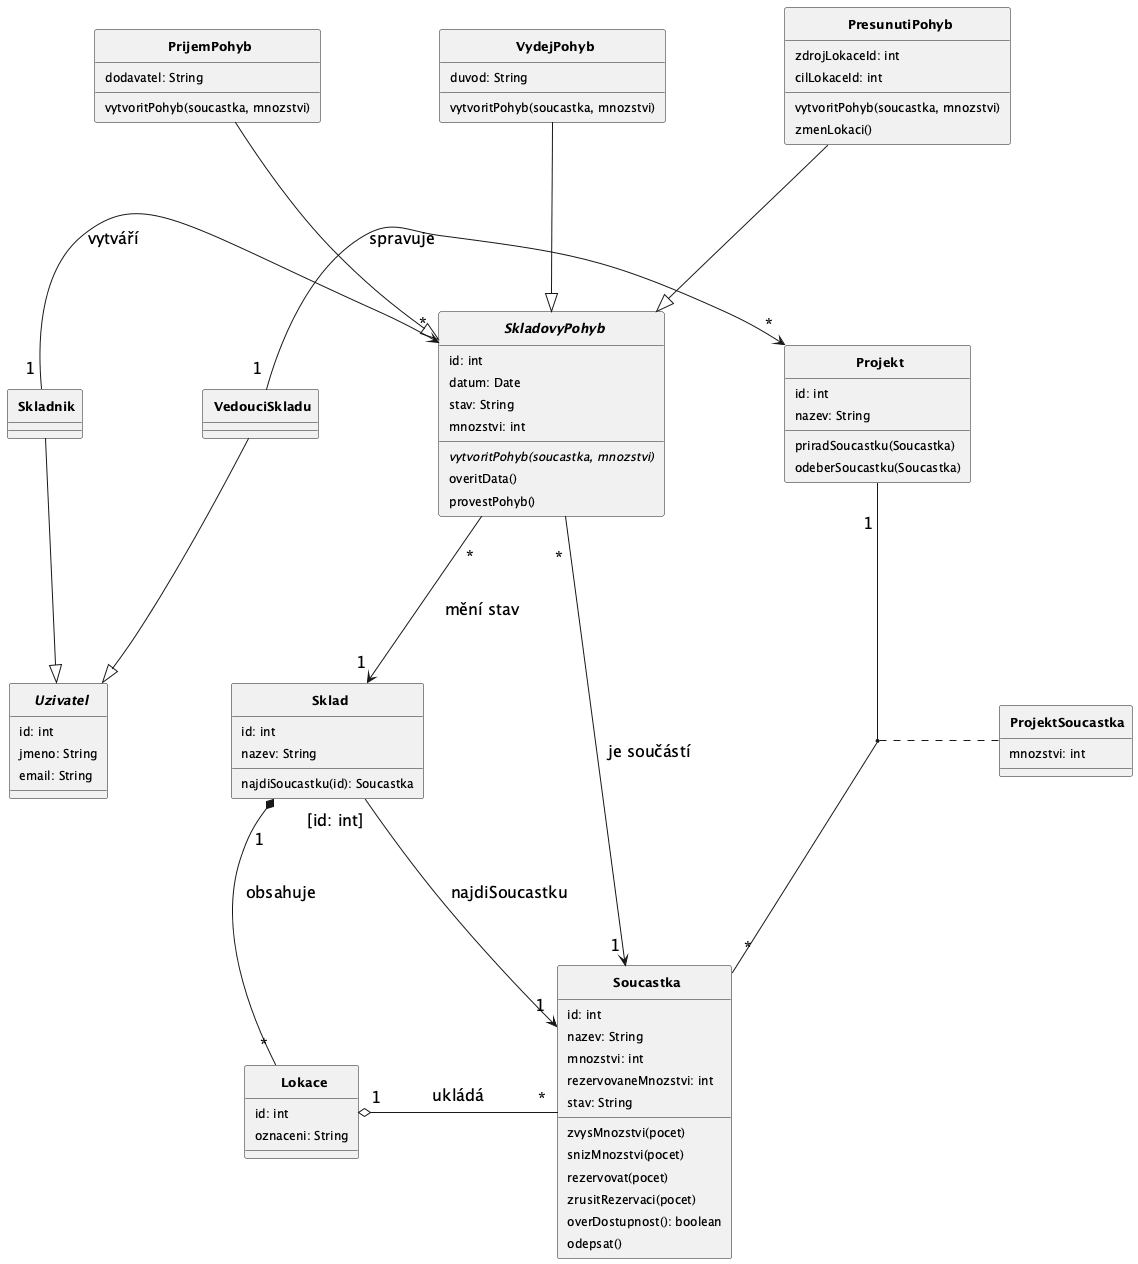

The diagram above was rendered by PlantUML. Its source (embedded in the PNG):
@startuml
top to bottom direction
skinparam CircledCharacterRadius 0
skinparam CircledCharacterFontSize 0
skinparam defaultFontSize 12
skinparam classFontSize 13
skinparam classFontStyle bold
skinparam nodesep 120
skinparam ranksep 120
skinparam Padding 4
skinparam ArrowFontSize 16

abstract class Uzivatel {
  id: int
  jmeno: String
  email: String
}

class Skladnik {
}

class VedouciSkladu {
}

class PrijemPohyb {
  dodavatel: String
  vytvoritPohyb(soucastka, mnozstvi)
}

class VydejPohyb {
  duvod: String
  vytvoritPohyb(soucastka, mnozstvi)
}

class PresunutiPohyb {
  zdrojLokaceId: int
  cilLokaceId: int
  vytvoritPohyb(soucastka, mnozstvi)
  zmenLokaci()
}

abstract class SkladovyPohyb {
  id: int
  datum: Date
  stav: String
  mnozstvi: int
  {abstract} vytvoritPohyb(soucastka, mnozstvi)
  overitData()
  provestPohyb()
}

class Projekt {
  id: int
  nazev: String
  priradSoucastku(Soucastka)
  odeberSoucastku(Soucastka)
}

class ProjektSoucastka {
  mnozstvi: int
}

class Sklad {
  id: int
  nazev: String
  najdiSoucastku(id): Soucastka
}

class Lokace {
  id: int
  oznaceni: String
}

class Soucastka {
  id: int
  nazev: String
  mnozstvi: int
  rezervovaneMnozstvi: int
  stav: String
  zvysMnozstvi(pocet)
  snizMnozstvi(pocet)
  rezervovat(pocet)
  zrusitRezervaci(pocet)
  overDostupnost(): boolean
  odepsat()
}

' -- Generalizace: -down-|> = child ABOVE parent
PrijemPohyb    -down-|> SkladovyPohyb
VydejPohyb     -down-|> SkladovyPohyb
PresunutiPohyb -down-|> SkladovyPohyb
Skladnik       -down-|> Uzivatel
VedouciSkladu  -down-|> Uzivatel

' -- ProjektSoucastka jako association class (cara z ProjektSoucastka na vazbu Projekt-Soucastka)
Projekt "\n1" -- "\n*" Soucastka
(Projekt, Soucastka) .. ProjektSoucastka

' -- Kvalifikovana vazba
Sklad "[id: int]" -right-> "\n1" Soucastka : \nnajdiSoucastku

' -- Asociace
VedouciSkladu "\n1" -right-> "\n*" Projekt       : \nspravuje
Skladnik      "\n1" -right-> "\n*" SkladovyPohyb : \nvytváří
SkladovyPohyb "\n*"  -->     "\n1" Sklad         : \nmění stav
SkladovyPohyb "\n*"  -->     "\n1" Soucastka     : \nje součástí
Sklad         "\n1" *--      "\n*" Lokace        : \nobsahuje
Lokace        "\n1" o-right- "\n*" Soucastka     : \nukládá

@enduml